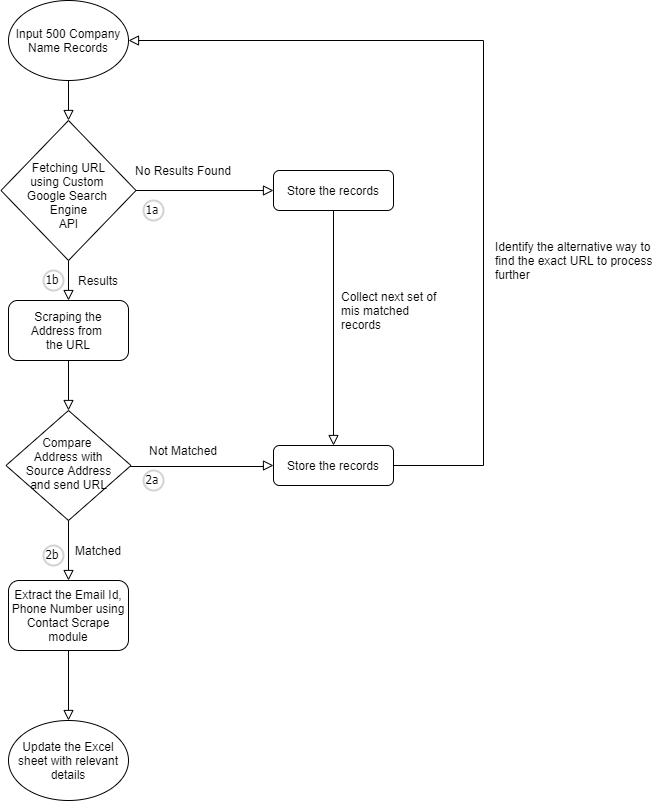

The diagram above was exported from draw.io. Its source (the exported page's mxGraphModel, read from the mxfile embedded in the PNG):
<mxGraphModel dx="782" dy="469" grid="1" gridSize="10" guides="1" tooltips="1" connect="1" arrows="1" fold="1" page="1" pageScale="1" pageWidth="827" pageHeight="1169" math="0" shadow="0">
  <root>
    <mxCell id="WIyWlLk6GJQsqaUBKTNV-0" />
    <mxCell id="WIyWlLk6GJQsqaUBKTNV-1" parent="WIyWlLk6GJQsqaUBKTNV-0" />
    <mxCell id="WIyWlLk6GJQsqaUBKTNV-6" value="&lt;div&gt;&lt;br&gt;&lt;/div&gt;&lt;div&gt;Fetching URL&lt;/div&gt;&lt;div&gt;using Custom&amp;nbsp;&lt;/div&gt;&lt;div&gt;Google Search&amp;nbsp;&lt;/div&gt;&lt;div&gt;Engine&lt;/div&gt;&lt;div&gt;API&lt;/div&gt;" style="rhombus;whiteSpace=wrap;html=1;shadow=0;fontFamily=Helvetica;fontSize=12;align=center;strokeWidth=1;spacing=6;spacingTop=-4;" parent="WIyWlLk6GJQsqaUBKTNV-1" vertex="1">
      <mxGeometry x="137.5" y="140" width="135" height="140" as="geometry" />
    </mxCell>
    <mxCell id="WIyWlLk6GJQsqaUBKTNV-7" value="Store the records" style="rounded=1;whiteSpace=wrap;html=1;fontSize=12;glass=0;strokeWidth=1;shadow=0;" parent="WIyWlLk6GJQsqaUBKTNV-1" vertex="1">
      <mxGeometry x="410" y="190" width="120" height="40" as="geometry" />
    </mxCell>
    <mxCell id="WIyWlLk6GJQsqaUBKTNV-10" value="Compare&amp;nbsp;&lt;br&gt;&amp;nbsp;Address with&amp;nbsp;&lt;br&gt;Source Address&lt;br&gt;and send URL" style="rhombus;whiteSpace=wrap;html=1;shadow=0;fontFamily=Helvetica;fontSize=12;align=center;strokeWidth=1;spacing=6;spacingTop=-4;" parent="WIyWlLk6GJQsqaUBKTNV-1" vertex="1">
      <mxGeometry x="142.5" y="430" width="125" height="110" as="geometry" />
    </mxCell>
    <mxCell id="WIyWlLk6GJQsqaUBKTNV-11" value="Extract the Email Id, Phone Number using Contact Scrape module" style="rounded=1;whiteSpace=wrap;html=1;fontSize=12;glass=0;strokeWidth=1;shadow=0;" parent="WIyWlLk6GJQsqaUBKTNV-1" vertex="1">
      <mxGeometry x="145" y="600" width="120" height="70" as="geometry" />
    </mxCell>
    <mxCell id="WIyWlLk6GJQsqaUBKTNV-12" value="Store the records" style="rounded=1;whiteSpace=wrap;html=1;fontSize=12;glass=0;strokeWidth=1;shadow=0;" parent="WIyWlLk6GJQsqaUBKTNV-1" vertex="1">
      <mxGeometry x="410" y="465" width="120" height="40" as="geometry" />
    </mxCell>
    <mxCell id="bg1oUJ_kaquBPYuSPTto-1" value="" style="rounded=0;html=1;jettySize=auto;orthogonalLoop=1;fontSize=11;endArrow=block;endFill=0;endSize=8;strokeWidth=1;shadow=0;labelBackgroundColor=none;edgeStyle=orthogonalEdgeStyle;entryX=0;entryY=0.5;entryDx=0;entryDy=0;" parent="WIyWlLk6GJQsqaUBKTNV-1" source="WIyWlLk6GJQsqaUBKTNV-6" target="WIyWlLk6GJQsqaUBKTNV-7" edge="1">
      <mxGeometry relative="1" as="geometry">
        <mxPoint x="215" y="110" as="sourcePoint" />
        <mxPoint x="215" y="159" as="targetPoint" />
      </mxGeometry>
    </mxCell>
    <mxCell id="bg1oUJ_kaquBPYuSPTto-4" value="" style="rounded=0;html=1;jettySize=auto;orthogonalLoop=1;fontSize=11;endArrow=block;endFill=0;endSize=8;strokeWidth=1;shadow=0;labelBackgroundColor=none;edgeStyle=orthogonalEdgeStyle;" parent="WIyWlLk6GJQsqaUBKTNV-1" edge="1">
      <mxGeometry relative="1" as="geometry">
        <mxPoint x="205" y="100" as="sourcePoint" />
        <mxPoint x="205" y="140" as="targetPoint" />
      </mxGeometry>
    </mxCell>
    <mxCell id="bg1oUJ_kaquBPYuSPTto-5" value="&lt;span&gt;Input 500 Company Name Records&lt;/span&gt;" style="ellipse;whiteSpace=wrap;html=1;" parent="WIyWlLk6GJQsqaUBKTNV-1" vertex="1">
      <mxGeometry x="145" y="20" width="120" height="80" as="geometry" />
    </mxCell>
    <mxCell id="bg1oUJ_kaquBPYuSPTto-6" value="No Results Found" style="text;html=1;strokeColor=none;fillColor=none;align=center;verticalAlign=middle;whiteSpace=wrap;rounded=0;" parent="WIyWlLk6GJQsqaUBKTNV-1" vertex="1">
      <mxGeometry x="255" y="180" width="130" height="20" as="geometry" />
    </mxCell>
    <mxCell id="bg1oUJ_kaquBPYuSPTto-7" value="" style="rounded=0;html=1;jettySize=auto;orthogonalLoop=1;fontSize=11;endArrow=block;endFill=0;endSize=8;strokeWidth=1;shadow=0;labelBackgroundColor=none;edgeStyle=orthogonalEdgeStyle;entryX=0.5;entryY=0;entryDx=0;entryDy=0;" parent="WIyWlLk6GJQsqaUBKTNV-1" source="bg1oUJ_kaquBPYuSPTto-12" target="WIyWlLk6GJQsqaUBKTNV-10" edge="1">
      <mxGeometry relative="1" as="geometry">
        <mxPoint x="205" y="280" as="sourcePoint" />
        <mxPoint x="215" y="150" as="targetPoint" />
      </mxGeometry>
    </mxCell>
    <mxCell id="bg1oUJ_kaquBPYuSPTto-9" value="Results" style="text;html=1;strokeColor=none;fillColor=none;align=center;verticalAlign=middle;whiteSpace=wrap;rounded=0;" parent="WIyWlLk6GJQsqaUBKTNV-1" vertex="1">
      <mxGeometry x="170" y="290" width="130" height="20" as="geometry" />
    </mxCell>
    <mxCell id="bg1oUJ_kaquBPYuSPTto-10" value="" style="rounded=0;html=1;jettySize=auto;orthogonalLoop=1;fontSize=11;endArrow=block;endFill=0;endSize=8;strokeWidth=1;shadow=0;labelBackgroundColor=none;edgeStyle=orthogonalEdgeStyle;exitX=0.09;exitY=1.3;exitDx=0;exitDy=0;exitPerimeter=0;entryX=0;entryY=0.5;entryDx=0;entryDy=0;" parent="WIyWlLk6GJQsqaUBKTNV-1" source="bg1oUJ_kaquBPYuSPTto-11" target="WIyWlLk6GJQsqaUBKTNV-12" edge="1">
      <mxGeometry relative="1" as="geometry">
        <mxPoint x="267.5" y="479" as="sourcePoint" />
        <mxPoint x="392.5" y="479" as="targetPoint" />
        <Array as="points">
          <mxPoint x="400" y="486" />
        </Array>
      </mxGeometry>
    </mxCell>
    <mxCell id="bg1oUJ_kaquBPYuSPTto-11" value="Not Matched" style="text;html=1;strokeColor=none;fillColor=none;align=center;verticalAlign=middle;whiteSpace=wrap;rounded=0;" parent="WIyWlLk6GJQsqaUBKTNV-1" vertex="1">
      <mxGeometry x="255" y="460" width="130" height="20" as="geometry" />
    </mxCell>
    <mxCell id="bg1oUJ_kaquBPYuSPTto-12" value="&lt;span&gt;Scraping the&lt;/span&gt;&lt;br&gt;&lt;span&gt;Address from&amp;nbsp;&lt;/span&gt;&lt;br&gt;&lt;span&gt;the URL&lt;/span&gt;" style="rounded=1;whiteSpace=wrap;html=1;" parent="WIyWlLk6GJQsqaUBKTNV-1" vertex="1">
      <mxGeometry x="145" y="320" width="120" height="60" as="geometry" />
    </mxCell>
    <mxCell id="bg1oUJ_kaquBPYuSPTto-13" value="" style="rounded=0;html=1;jettySize=auto;orthogonalLoop=1;fontSize=11;endArrow=block;endFill=0;endSize=8;strokeWidth=1;shadow=0;labelBackgroundColor=none;edgeStyle=orthogonalEdgeStyle;entryX=0.5;entryY=0;entryDx=0;entryDy=0;" parent="WIyWlLk6GJQsqaUBKTNV-1" target="bg1oUJ_kaquBPYuSPTto-12" edge="1">
      <mxGeometry relative="1" as="geometry">
        <mxPoint x="205" y="280" as="sourcePoint" />
        <mxPoint x="205" y="430" as="targetPoint" />
      </mxGeometry>
    </mxCell>
    <mxCell id="bg1oUJ_kaquBPYuSPTto-14" value="" style="rounded=0;html=1;jettySize=auto;orthogonalLoop=1;fontSize=11;endArrow=block;endFill=0;endSize=8;strokeWidth=1;shadow=0;labelBackgroundColor=none;edgeStyle=orthogonalEdgeStyle;exitX=0.5;exitY=1;exitDx=0;exitDy=0;" parent="WIyWlLk6GJQsqaUBKTNV-1" source="WIyWlLk6GJQsqaUBKTNV-10" target="WIyWlLk6GJQsqaUBKTNV-11" edge="1">
      <mxGeometry relative="1" as="geometry">
        <mxPoint x="205" y="560" as="sourcePoint" />
        <mxPoint x="215" y="350" as="targetPoint" />
        <Array as="points" />
      </mxGeometry>
    </mxCell>
    <mxCell id="bg1oUJ_kaquBPYuSPTto-15" value="Matched" style="text;html=1;strokeColor=none;fillColor=none;align=center;verticalAlign=middle;whiteSpace=wrap;rounded=0;" parent="WIyWlLk6GJQsqaUBKTNV-1" vertex="1">
      <mxGeometry x="170" y="560" width="130" height="20" as="geometry" />
    </mxCell>
    <mxCell id="bg1oUJ_kaquBPYuSPTto-17" value="&lt;span&gt;Update the Excel sheet with relevant details&lt;/span&gt;" style="ellipse;whiteSpace=wrap;html=1;" parent="WIyWlLk6GJQsqaUBKTNV-1" vertex="1">
      <mxGeometry x="145" y="740" width="120" height="80" as="geometry" />
    </mxCell>
    <mxCell id="bg1oUJ_kaquBPYuSPTto-18" value="" style="rounded=0;html=1;jettySize=auto;orthogonalLoop=1;fontSize=11;endArrow=block;endFill=0;endSize=8;strokeWidth=1;shadow=0;labelBackgroundColor=none;edgeStyle=orthogonalEdgeStyle;exitX=0.5;exitY=1;exitDx=0;exitDy=0;" parent="WIyWlLk6GJQsqaUBKTNV-1" source="WIyWlLk6GJQsqaUBKTNV-11" target="bg1oUJ_kaquBPYuSPTto-17" edge="1">
      <mxGeometry relative="1" as="geometry">
        <mxPoint x="215" y="550" as="sourcePoint" />
        <mxPoint x="215" y="610" as="targetPoint" />
        <Array as="points" />
      </mxGeometry>
    </mxCell>
    <mxCell id="bg1oUJ_kaquBPYuSPTto-20" value="1a" style="ellipse;whiteSpace=wrap;html=1;aspect=fixed;strokeWidth=2;fontFamily=Tahoma;spacingBottom=4;spacingRight=2;strokeColor=#d3d3d3;" parent="WIyWlLk6GJQsqaUBKTNV-1" vertex="1">
      <mxGeometry x="280" y="220" width="20" height="20" as="geometry" />
    </mxCell>
    <mxCell id="bg1oUJ_kaquBPYuSPTto-21" value="1b" style="ellipse;whiteSpace=wrap;html=1;aspect=fixed;strokeWidth=2;fontFamily=Tahoma;spacingBottom=4;spacingRight=2;strokeColor=#d3d3d3;" parent="WIyWlLk6GJQsqaUBKTNV-1" vertex="1">
      <mxGeometry x="180" y="290" width="20" height="20" as="geometry" />
    </mxCell>
    <mxCell id="bg1oUJ_kaquBPYuSPTto-22" value="2a" style="ellipse;whiteSpace=wrap;html=1;aspect=fixed;strokeWidth=2;fontFamily=Tahoma;spacingBottom=4;spacingRight=2;strokeColor=#d3d3d3;" parent="WIyWlLk6GJQsqaUBKTNV-1" vertex="1">
      <mxGeometry x="280" y="490" width="20" height="20" as="geometry" />
    </mxCell>
    <mxCell id="bg1oUJ_kaquBPYuSPTto-23" value="2b" style="ellipse;whiteSpace=wrap;html=1;aspect=fixed;strokeWidth=2;fontFamily=Tahoma;spacingBottom=4;spacingRight=2;strokeColor=#d3d3d3;" parent="WIyWlLk6GJQsqaUBKTNV-1" vertex="1">
      <mxGeometry x="180" y="565" width="20" height="20" as="geometry" />
    </mxCell>
    <mxCell id="bg1oUJ_kaquBPYuSPTto-25" value="" style="rounded=0;html=1;jettySize=auto;orthogonalLoop=1;fontSize=11;endArrow=block;endFill=0;endSize=8;strokeWidth=1;shadow=0;labelBackgroundColor=none;edgeStyle=orthogonalEdgeStyle;entryX=0.5;entryY=0;entryDx=0;entryDy=0;exitX=0.5;exitY=1;exitDx=0;exitDy=0;" parent="WIyWlLk6GJQsqaUBKTNV-1" source="WIyWlLk6GJQsqaUBKTNV-7" target="WIyWlLk6GJQsqaUBKTNV-12" edge="1">
      <mxGeometry relative="1" as="geometry">
        <mxPoint x="282.5" y="220" as="sourcePoint" />
        <mxPoint x="420" y="220" as="targetPoint" />
      </mxGeometry>
    </mxCell>
    <mxCell id="bg1oUJ_kaquBPYuSPTto-26" value="" style="rounded=0;html=1;jettySize=auto;orthogonalLoop=1;fontSize=11;endArrow=block;endFill=0;endSize=8;strokeWidth=1;shadow=0;labelBackgroundColor=none;edgeStyle=orthogonalEdgeStyle;exitX=1;exitY=0.5;exitDx=0;exitDy=0;entryX=1;entryY=0.5;entryDx=0;entryDy=0;" parent="WIyWlLk6GJQsqaUBKTNV-1" source="WIyWlLk6GJQsqaUBKTNV-12" target="bg1oUJ_kaquBPYuSPTto-5" edge="1">
      <mxGeometry relative="1" as="geometry">
        <mxPoint x="480" y="240" as="sourcePoint" />
        <mxPoint x="270" y="60" as="targetPoint" />
        <Array as="points">
          <mxPoint x="620" y="485" />
          <mxPoint x="620" y="60" />
        </Array>
      </mxGeometry>
    </mxCell>
    <mxCell id="bg1oUJ_kaquBPYuSPTto-27" value="Collect next set of mis matched records" style="text;html=1;strokeColor=none;fillColor=none;align=left;verticalAlign=middle;whiteSpace=wrap;rounded=0;" parent="WIyWlLk6GJQsqaUBKTNV-1" vertex="1">
      <mxGeometry x="476" y="320" width="100" height="20" as="geometry" />
    </mxCell>
    <mxCell id="bg1oUJ_kaquBPYuSPTto-28" value="Identify the alternative way to find the exact URL to process further" style="text;html=1;strokeColor=none;fillColor=none;align=left;verticalAlign=middle;whiteSpace=wrap;rounded=0;" parent="WIyWlLk6GJQsqaUBKTNV-1" vertex="1">
      <mxGeometry x="630" y="270" width="160" height="20" as="geometry" />
    </mxCell>
  </root>
</mxGraphModel>